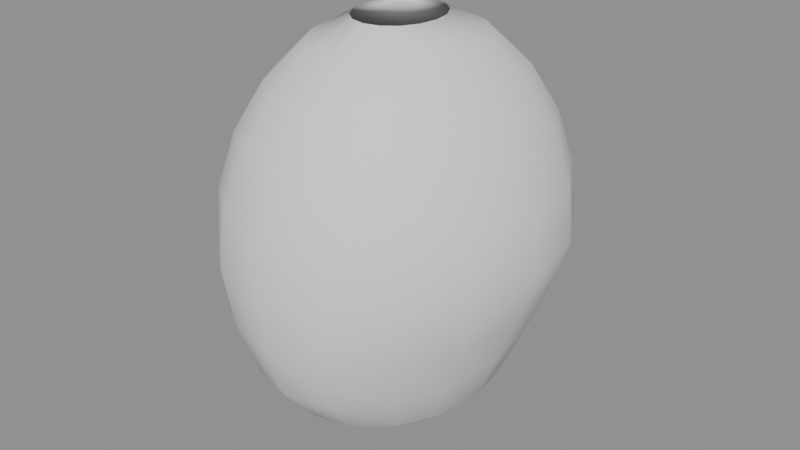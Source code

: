 # Source: head.blend  (saved by Blender 5.2.44; exported with 4.5.12 LTS)
import bpy
from mathutils import Matrix  # noqa: F401  (used for matrix-valued properties, if any)

bpy.ops.wm.read_factory_settings(use_empty=True)
scene = bpy.context.scene
scene.name = 'Scene'

# ---- meshes
me_proceduralheadmesh = bpy.data.meshes.new('ProceduralHeadMesh')
me_proceduralheadmesh.from_pydata([(0.0, 0.0, 0.11), (0.02071, 0.0, 0.1063), (0.01913, 0.009409, 0.1063), (0.01464, 0.01739, 0.1063), (0.007924, 0.02272, 0.1063), (0.0, 0.02459, 0.1063), (-0.007924, 0.02272, 0.1063), (-0.01464, 0.01739, 0.1063), (-0.01913, 0.009409, 0.1063), (-0.02071, 0.0, 0.1063), (-0.01913, -0.009409, 0.1063), (-0.01464, -0.01739, 0.1063), (-0.007924, -0.02272, 0.1063), (0.0, -0.02459, 0.1063), (0.007924, -0.02272, 0.1063), (0.01464, -0.01739, 0.1063), (0.01913, -0.009409, 0.1063), (0.04, 0.0, 0.09526), (0.03696, 0.01818, 0.09526), (0.02828, 0.03359, 0.09526), (0.01531, 0.04388, 0.09526), (0.0, 0.0475, 0.09526), (-0.01531, 0.04388, 0.09526), (-0.02828, 0.03359, 0.09526), (-0.03696, 0.01818, 0.09526), (-0.04, 0.0, 0.09526), (-0.03696, -0.01818, 0.09526), (-0.02828, -0.03359, 0.09526), (-0.01531, -0.04388, 0.09526), (0.0, -0.0475, 0.09526), (0.01531, -0.04388, 0.09526), (0.02828, -0.03359, 0.09526), (0.03696, -0.01818, 0.09526), (0.05657, 0.0, 0.07778), (0.05226, 0.02571, 0.07778), (0.04, 0.0475, 0.07778), (0.02165, 0.06206, 0.07778), (0.0, 0.06718, 0.07778), (-0.02165, 0.06206, 0.07778), (-0.04, 0.0475, 0.07778), (-0.05226, 0.02571, 0.07778), (-0.05657, 0.0, 0.07778), (-0.05226, -0.02571, 0.07778), (-0.04, -0.0475, 0.07778), (-0.02165, -0.06206, 0.07778), (0.0, -0.06718, 0.07778), (0.02165, -0.06206, 0.07778), (0.04, -0.0475, 0.07778), (0.05226, -0.02571, 0.07778), (0.06928, 0.0, 0.055), (0.06401, 0.03148, 0.055), (0.04899, 0.05818, 0.055), (0.02651, 0.07601, 0.055), (0.0, 0.08227, 0.055), (-0.02651, 0.07601, 0.055), (-0.04899, 0.05818, 0.055), (-0.06401, 0.03148, 0.055), (-0.06928, 0.0, 0.055), (-0.06401, -0.03148, 0.055), (-0.04899, -0.05818, 0.055), (-0.02651, -0.07601, 0.055), (0.0, -0.08227, 0.055), (0.02651, -0.07601, 0.055), (0.04899, -0.05818, 0.055), (0.06401, -0.03148, 0.055), (0.07727, 0.0, 0.02847), (0.07139, 0.03512, 0.02847), (0.05464, 0.06489, 0.02847), (0.02957, 0.08478, 0.02847), (0.0, 0.09176, 0.02847), (-0.02957, 0.08478, 0.02847), (-0.05464, 0.06489, 0.02847), (-0.07139, 0.03512, 0.02847), (-0.07727, 0.0, 0.02847), (-0.07139, -0.03512, 0.02847), (-0.05464, -0.06489, 0.02847), (-0.02957, -0.08478, 0.02847), (0.0, -0.09176, 0.02847), (0.02957, -0.08478, 0.02847), (0.05464, -0.06489, 0.02847), (0.07139, -0.03512, 0.02847), (0.08, 0.0, 0.0), (0.07391, 0.03635, 0.0), (0.05657, 0.06718, 0.0), (0.03061, 0.08777, 0.0), (0.0, 0.095, 0.0), (-0.03061, 0.08777, 0.0), (-0.05657, 0.06718, 0.0), (-0.07391, 0.03635, 0.0), (-0.08, 0.0, 0.0), (-0.07391, -0.03635, 0.0), (-0.05657, -0.06718, 0.0), (-0.03061, -0.08777, 0.0), (0.0, -0.095, 0.0), (0.03061, -0.08777, 0.0), (0.05657, -0.06718, 0.0), (0.07391, -0.03635, 0.0), (0.06927, 0.0, -0.02847), (0.064, 0.03512, -0.02847), (0.04898, 0.06489, -0.02847), (0.02651, 0.08478, -0.02847), (0.0, 0.09176, -0.02847), (-0.02651, 0.08478, -0.02847), (-0.04898, 0.06489, -0.02847), (-0.064, 0.03512, -0.02847), (-0.06927, 0.0, -0.02847), (-0.064, -0.03512, -0.02847), (-0.04898, -0.06489, -0.02847), (-0.02651, -0.08478, -0.02847), (0.0, -0.09176, -0.02847), (0.02651, -0.08478, -0.02847), (0.04898, -0.06489, -0.02847), (0.064, -0.03512, -0.02847), (0.0582, 0.0, -0.055), (0.05377, 0.03148, -0.055), (0.04115, 0.05818, -0.055), (0.02227, 0.07601, -0.055), (0.0, 0.08227, -0.055), (-0.02227, 0.07601, -0.055), (-0.04115, 0.05818, -0.055), (-0.05377, 0.03148, -0.055), (-0.0582, 0.0, -0.055), (-0.05377, -0.03148, -0.055), (-0.04115, -0.05818, -0.055), (-0.02227, -0.07601, -0.055), (0.0, -0.08227, -0.055), (0.02227, -0.07601, -0.055), (0.04115, -0.05818, -0.055), (0.05377, -0.03148, -0.055), (0.04897, 0.0, -0.07778), (0.04524, 0.02411, -0.07778), (0.03462, 0.04455, -0.07778), (0.01874, 0.05821, -0.07778), (0.0, 0.06301, -0.07778), (-0.01874, 0.05821, -0.07778), (-0.03462, 0.04455, -0.07778), (-0.04524, 0.02411, -0.07778), (-0.04897, 0.0, -0.07778), (-0.04524, -0.02411, -0.07778), (-0.03462, -0.04455, -0.07778), (-0.01874, -0.05821, -0.07778), (0.0, -0.06301, -0.07778), (0.01874, -0.05821, -0.07778), (0.03462, -0.04455, -0.07778), (0.04524, -0.02411, -0.07778), (0.0302, 0.0, -0.09526), (0.0279, 0.01391, -0.09526), (0.02136, 0.02571, -0.09526), (0.01156, 0.03359, -0.09526), (0.0, 0.03636, -0.09526), (-0.01156, 0.03359, -0.09526), (-0.02136, 0.02571, -0.09526), (-0.0279, 0.01391, -0.09526), (-0.0302, 0.0, -0.09526), (-0.0279, -0.01391, -0.09526), (-0.02136, -0.02571, -0.09526), (-0.01156, -0.03359, -0.09526), (0.0, -0.03636, -0.09526), (0.01156, -0.03359, -0.09526), (0.02136, -0.02571, -0.09526), (0.0279, -0.01391, -0.09526), (0.0136, 0.0, -0.1063), (0.01257, 0.006182, -0.1063), (0.009619, 0.01142, -0.1063), (0.005206, 0.01492, -0.1063), (0.0, 0.01615, -0.1063), (-0.005206, 0.01492, -0.1063), (-0.009619, 0.01142, -0.1063), (-0.01257, 0.006182, -0.1063), (-0.0136, 0.0, -0.1063), (-0.01257, -0.006182, -0.1063), (-0.009619, -0.01142, -0.1063), (-0.005206, -0.01492, -0.1063), (0.0, -0.01615, -0.1063), (0.005206, -0.01492, -0.1063), (0.009619, -0.01142, -0.1063), (0.01257, -0.006182, -0.1063), (0.0, 0.0, -0.11)], [], [(0, 1, 2), (0, 2, 3), (0, 3, 4), (0, 4, 5), (0, 5, 6), (0, 6, 7), (0, 7, 8), (0, 8, 9), (0, 9, 10), (0, 10, 11), (0, 11, 12), (0, 12, 13), (0, 13, 14), (0, 14, 15), (0, 15, 16), (0, 16, 1), (1, 2, 18, 17), (2, 3, 19, 18), (3, 4, 20, 19), (4, 5, 21, 20), (5, 6, 22, 21), (6, 7, 23, 22), (7, 8, 24, 23), (8, 9, 25, 24), (9, 10, 26, 25), (10, 11, 27, 26), (11, 12, 28, 27), (12, 13, 29, 28), (13, 14, 30, 29), (14, 15, 31, 30), (15, 16, 32, 31), (16, 1, 17, 32), (17, 18, 34, 33), (18, 19, 35, 34), (19, 20, 36, 35), (20, 21, 37, 36), (21, 22, 38, 37), (22, 23, 39, 38), (23, 24, 40, 39), (24, 25, 41, 40), (25, 26, 42, 41), (26, 27, 43, 42), (27, 28, 44, 43), (28, 29, 45, 44), (29, 30, 46, 45), (30, 31, 47, 46), (31, 32, 48, 47), (32, 17, 33, 48), (33, 34, 50, 49), (34, 35, 51, 50), (35, 36, 52, 51), (36, 37, 53, 52), (37, 38, 54, 53), (38, 39, 55, 54), (39, 40, 56, 55), (40, 41, 57, 56), (41, 42, 58, 57), (42, 43, 59, 58), (43, 44, 60, 59), (44, 45, 61, 60), (45, 46, 62, 61), (46, 47, 63, 62), (47, 48, 64, 63), (48, 33, 49, 64), (49, 50, 66, 65), (50, 51, 67, 66), (51, 52, 68, 67), (52, 53, 69, 68), (53, 54, 70, 69), (54, 55, 71, 70), (55, 56, 72, 71), (56, 57, 73, 72), (57, 58, 74, 73), (58, 59, 75, 74), (59, 60, 76, 75), (60, 61, 77, 76), (61, 62, 78, 77), (62, 63, 79, 78), (63, 64, 80, 79), (64, 49, 65, 80), (65, 66, 82, 81), (66, 67, 83, 82), (67, 68, 84, 83), (68, 69, 85, 84), (69, 70, 86, 85), (70, 71, 87, 86), (71, 72, 88, 87), (72, 73, 89, 88), (73, 74, 90, 89), (74, 75, 91, 90), (75, 76, 92, 91), (76, 77, 93, 92), (77, 78, 94, 93), (78, 79, 95, 94), (79, 80, 96, 95), (80, 65, 81, 96), (81, 82, 98, 97), (82, 83, 99, 98), (83, 84, 100, 99), (84, 85, 101, 100), (85, 86, 102, 101), (86, 87, 103, 102), (87, 88, 104, 103), (88, 89, 105, 104), (89, 90, 106, 105), (90, 91, 107, 106), (91, 92, 108, 107), (92, 93, 109, 108), (93, 94, 110, 109), (94, 95, 111, 110), (95, 96, 112, 111), (96, 81, 97, 112), (97, 98, 114, 113), (98, 99, 115, 114), (99, 100, 116, 115), (100, 101, 117, 116), (101, 102, 118, 117), (102, 103, 119, 118), (103, 104, 120, 119), (104, 105, 121, 120), (105, 106, 122, 121), (106, 107, 123, 122), (107, 108, 124, 123), (108, 109, 125, 124), (109, 110, 126, 125), (110, 111, 127, 126), (111, 112, 128, 127), (112, 97, 113, 128), (113, 114, 130, 129), (114, 115, 131, 130), (115, 116, 132, 131), (116, 117, 133, 132), (117, 118, 134, 133), (118, 119, 135, 134), (119, 120, 136, 135), (120, 121, 137, 136), (121, 122, 138, 137), (122, 123, 139, 138), (123, 124, 140, 139), (124, 125, 141, 140), (125, 126, 142, 141), (126, 127, 143, 142), (127, 128, 144, 143), (128, 113, 129, 144), (129, 130, 146, 145), (130, 131, 147, 146), (131, 132, 148, 147), (132, 133, 149, 148), (133, 134, 150, 149), (134, 135, 151, 150), (135, 136, 152, 151), (136, 137, 153, 152), (137, 138, 154, 153), (138, 139, 155, 154), (139, 140, 156, 155), (140, 141, 157, 156), (141, 142, 158, 157), (142, 143, 159, 158), (143, 144, 160, 159), (144, 129, 145, 160), (145, 146, 162, 161), (146, 147, 163, 162), (147, 148, 164, 163), (148, 149, 165, 164), (149, 150, 166, 165), (150, 151, 167, 166), (151, 152, 168, 167), (152, 153, 169, 168), (153, 154, 170, 169), (154, 155, 171, 170), (155, 156, 172, 171), (156, 157, 173, 172), (157, 158, 174, 173), (158, 159, 175, 174), (159, 160, 176, 175), (160, 145, 161, 176), (177, 162, 161), (177, 163, 162), (177, 164, 163), (177, 165, 164), (177, 166, 165), (177, 167, 166), (177, 168, 167), (177, 169, 168), (177, 170, 169), (177, 171, 170), (177, 172, 171), (177, 173, 172), (177, 174, 173), (177, 175, 174), (177, 176, 175), (177, 161, 176)])
me_proceduralheadmesh.polygons.foreach_set('use_smooth', [True] * 192)
me_proceduralheadmesh.update()

# ---- objects
ob_proceduralhead = bpy.data.objects.new('ProceduralHead', me_proceduralheadmesh)

# ---- transforms, parenting, visibility, modifiers, constraints
ob_proceduralhead.location = (0.0, 0.0, 0.0)
_vg = ob_proceduralhead.vertex_groups.new(name='skull')
_vg = ob_proceduralhead.vertex_groups.new(name='face')
_vg = ob_proceduralhead.vertex_groups.new(name='jaw')
_vg = ob_proceduralhead.vertex_groups.new(name='chin')

# ---- collection membership
scene.collection.objects.link(ob_proceduralhead)

# ---- scene / render settings (as saved in the file)
scene.frame_start = 1; scene.frame_end = 250; scene.frame_set(1)
scene.render.engine = 'BLENDER_EEVEE_NEXT'
scene.render.bake_bias = 0.0
scene.render.bake_samples = 0
scene.render.compositor_device = 'GPU'
scene.eevee.use_volume_custom_range = False
scene.eevee.fast_gi_thickness_near = 0.1
scene.eevee.fast_gi_thickness_far = 0.0
scene.eevee.ray_tracing_options.screen_trace_thickness = 0.1
bpy.context.view_layer.update()

# ---- added for rendering (the .blend has no active camera and no usable light): camera, sun + grey world if the file has none
cam_auto = bpy.data.cameras.new('AutoCamera')
cam_auto.lens = 50.0
cam_auto.sensor_width = 36.0
cam_auto.clip_end = 1000.0
ob_auto_camera = bpy.data.objects.new('AutoCamera', cam_auto)
scene.collection.objects.link(ob_auto_camera)
ob_auto_camera.location = (0.307002, -0.368402, 0.245601)
ob_auto_camera.rotation_euler = (1.09748, -7.21219e-08, 0.694738)
scene.camera = ob_auto_camera
light_auto_sun = bpy.data.lights.new('AutoSun', 'SUN')
light_auto_sun.energy = 3.0
light_auto_sun.angle = 0.0523599
ob_auto_sun = bpy.data.objects.new('AutoSun', light_auto_sun)
scene.collection.objects.link(ob_auto_sun)
ob_auto_sun.rotation_euler = (0.872665, 0.174533, 0.523599)
if scene.world is None:
    world_auto = bpy.data.worlds.new('AutoWorld')
    world_auto.color = (0.3, 0.3, 0.3)
    scene.world = world_auto
bpy.context.view_layer.update()

